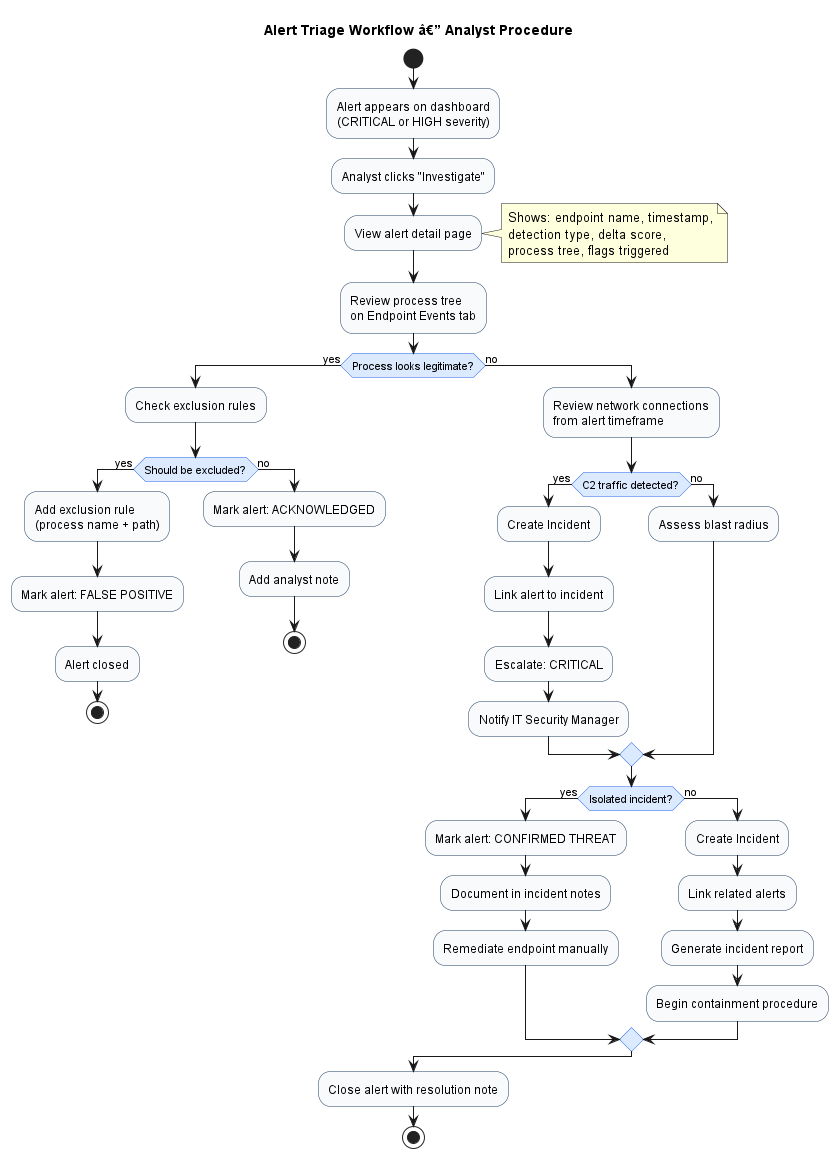

The diagram above was rendered by PlantUML. Its source (embedded in the PNG):
@startuml A4_activity_alert_triage
skinparam backgroundColor #FFFFFF
skinparam activity {
  BackgroundColor #F8FAFC
  BorderColor #1E3A5F
  DiamondBackgroundColor #DBEAFE
  DiamondBorderColor #2563EB
}
title Alert Triage Workflow â€” Analyst Procedure

start

:Alert appears on dashboard\n(CRITICAL or HIGH severity);
:Analyst clicks "Investigate";

:View alert detail page;
note right
  Shows: endpoint name, timestamp,
  detection type, delta score,
  process tree, flags triggered
end note

:Review process tree\non Endpoint Events tab;

if (Process looks legitimate?) then (yes)
  :Check exclusion rules;
  if (Should be excluded?) then (yes)
    :Add exclusion rule\n(process name + path);
    :Mark alert: FALSE POSITIVE;
    :Alert closed;
    stop
  else (no)
    :Mark alert: ACKNOWLEDGED;
    :Add analyst note;
    stop
  endif
else (no)
  :Review network connections\nfrom alert timeframe;
  if (C2 traffic detected?) then (yes)
    :Create Incident;
    :Link alert to incident;
    :Escalate: CRITICAL;
    :Notify IT Security Manager;
  else (no)
    :Assess blast radius;
  endif

  if (Isolated incident?) then (yes)
    :Mark alert: CONFIRMED THREAT;
    :Document in incident notes;
    :Remediate endpoint manually;
  else (no)
    :Create Incident;
    :Link related alerts;
    :Generate incident report;
    :Begin containment procedure;
  endif
endif

:Close alert with resolution note;
stop
@enduml